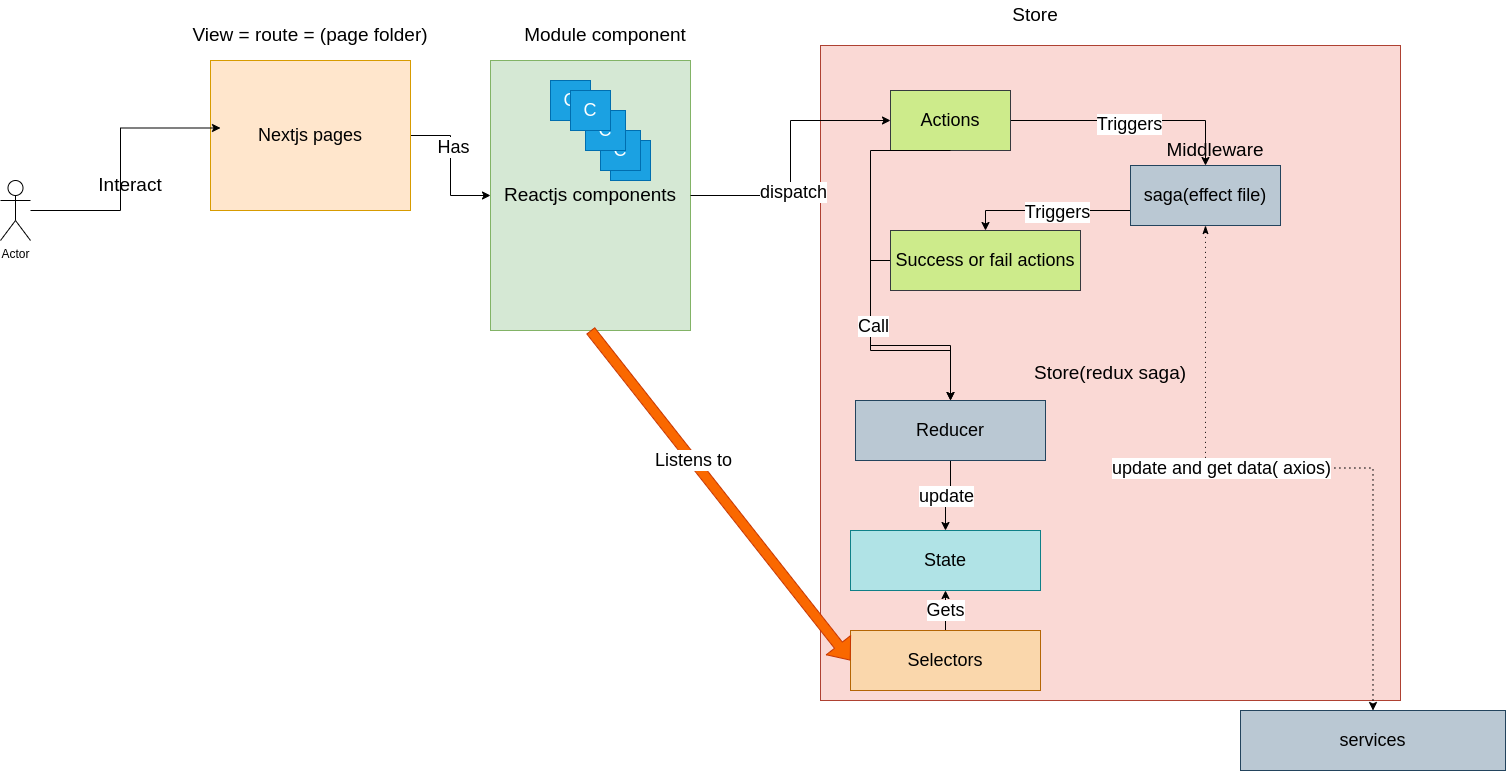

The diagram above was exported from draw.io. Its source (the exported page's mxGraphModel, read from the mxfile embedded in the PNG):
<mxGraphModel dx="3059" dy="805" grid="1" gridSize="10" guides="1" tooltips="1" connect="1" arrows="1" fold="1" page="1" pageScale="1" pageWidth="850" pageHeight="1100" math="0" shadow="0">
  <root>
    <mxCell id="0" />
    <mxCell id="1" parent="0" />
    <mxCell id="orpaVYDK35fuMfVv0qL1-15" style="edgeStyle=orthogonalEdgeStyle;rounded=0;orthogonalLoop=1;jettySize=auto;html=1;exitX=1;exitY=0.5;exitDx=0;exitDy=0;fontSize=19;" edge="1" parent="1" source="orpaVYDK35fuMfVv0qL1-2" target="orpaVYDK35fuMfVv0qL1-14">
      <mxGeometry relative="1" as="geometry" />
    </mxCell>
    <mxCell id="orpaVYDK35fuMfVv0qL1-19" value="Has" style="edgeLabel;html=1;align=center;verticalAlign=middle;resizable=0;points=[];fontSize=18;" vertex="1" connectable="0" parent="orpaVYDK35fuMfVv0qL1-15">
      <mxGeometry x="-0.2714" y="2" relative="1" as="geometry">
        <mxPoint as="offset" />
      </mxGeometry>
    </mxCell>
    <mxCell id="orpaVYDK35fuMfVv0qL1-2" value="&lt;font style=&quot;font-size: 18px;&quot;&gt;Nextjs pages&lt;/font&gt;" style="rounded=0;whiteSpace=wrap;html=1;fillColor=#ffe6cc;strokeColor=#d79b00;" vertex="1" parent="1">
      <mxGeometry x="-750" y="320" width="200" height="150" as="geometry" />
    </mxCell>
    <mxCell id="orpaVYDK35fuMfVv0qL1-5" value="&lt;font style=&quot;font-size: 19px;&quot;&gt;View = route = (page folder)&lt;/font&gt;" style="text;html=1;strokeColor=none;fillColor=none;align=center;verticalAlign=middle;whiteSpace=wrap;rounded=0;" vertex="1" parent="1">
      <mxGeometry x="-815" y="280" width="330" height="30" as="geometry" />
    </mxCell>
    <mxCell id="orpaVYDK35fuMfVv0qL1-8" style="edgeStyle=orthogonalEdgeStyle;rounded=0;orthogonalLoop=1;jettySize=auto;html=1;entryX=0.05;entryY=0.45;entryDx=0;entryDy=0;entryPerimeter=0;" edge="1" parent="1" source="orpaVYDK35fuMfVv0qL1-6" target="orpaVYDK35fuMfVv0qL1-2">
      <mxGeometry relative="1" as="geometry" />
    </mxCell>
    <mxCell id="orpaVYDK35fuMfVv0qL1-6" value="Actor" style="shape=umlActor;verticalLabelPosition=bottom;verticalAlign=top;html=1;outlineConnect=0;fillColor=none;" vertex="1" parent="1">
      <mxGeometry x="-960" y="440" width="30" height="60" as="geometry" />
    </mxCell>
    <mxCell id="orpaVYDK35fuMfVv0qL1-9" value="&lt;font style=&quot;font-size: 19px;&quot;&gt;Interact&lt;/font&gt;" style="text;html=1;strokeColor=none;fillColor=none;align=center;verticalAlign=middle;whiteSpace=wrap;rounded=0;" vertex="1" parent="1">
      <mxGeometry x="-860" y="430" width="60" height="30" as="geometry" />
    </mxCell>
    <mxCell id="orpaVYDK35fuMfVv0qL1-14" value="Reactjs components" style="rounded=0;whiteSpace=wrap;html=1;fillColor=#d5e8d4;strokeColor=#82b366;fontSize=19;" vertex="1" parent="1">
      <mxGeometry x="-470" y="320" width="200" height="270" as="geometry" />
    </mxCell>
    <mxCell id="orpaVYDK35fuMfVv0qL1-16" value="&lt;font style=&quot;font-size: 19px;&quot;&gt;Module component&lt;/font&gt;" style="text;html=1;strokeColor=none;fillColor=none;align=center;verticalAlign=middle;whiteSpace=wrap;rounded=0;" vertex="1" parent="1">
      <mxGeometry x="-520" y="280" width="330" height="30" as="geometry" />
    </mxCell>
    <mxCell id="orpaVYDK35fuMfVv0qL1-20" value="C" style="rounded=0;whiteSpace=wrap;html=1;fontSize=18;fillColor=#1ba1e2;strokeColor=#006EAF;fontColor=#ffffff;" vertex="1" parent="1">
      <mxGeometry x="-410" y="340" width="40" height="40" as="geometry" />
    </mxCell>
    <mxCell id="orpaVYDK35fuMfVv0qL1-21" value="C" style="rounded=0;whiteSpace=wrap;html=1;fontSize=18;fillColor=#1ba1e2;strokeColor=#006EAF;fontColor=#ffffff;" vertex="1" parent="1">
      <mxGeometry x="-350" y="400" width="40" height="40" as="geometry" />
    </mxCell>
    <mxCell id="orpaVYDK35fuMfVv0qL1-22" value="C" style="rounded=0;whiteSpace=wrap;html=1;fontSize=18;fillColor=#1ba1e2;strokeColor=#006EAF;fontColor=#ffffff;" vertex="1" parent="1">
      <mxGeometry x="-360" y="390" width="40" height="40" as="geometry" />
    </mxCell>
    <mxCell id="orpaVYDK35fuMfVv0qL1-23" value="C" style="rounded=0;whiteSpace=wrap;html=1;fontSize=18;fillColor=#1ba1e2;strokeColor=#006EAF;fontColor=#ffffff;" vertex="1" parent="1">
      <mxGeometry x="-375" y="370" width="40" height="40" as="geometry" />
    </mxCell>
    <mxCell id="orpaVYDK35fuMfVv0qL1-24" value="C" style="rounded=0;whiteSpace=wrap;html=1;fontSize=18;fillColor=#1ba1e2;strokeColor=#006EAF;fontColor=#ffffff;" vertex="1" parent="1">
      <mxGeometry x="-390" y="350" width="40" height="40" as="geometry" />
    </mxCell>
    <mxCell id="orpaVYDK35fuMfVv0qL1-25" value="Store(redux saga)" style="rounded=0;whiteSpace=wrap;html=1;fillColor=#fad9d5;strokeColor=#ae4132;fontSize=19;" vertex="1" parent="1">
      <mxGeometry x="-140" y="305" width="580" height="655" as="geometry" />
    </mxCell>
    <mxCell id="orpaVYDK35fuMfVv0qL1-38" style="edgeStyle=orthogonalEdgeStyle;rounded=0;orthogonalLoop=1;jettySize=auto;html=1;exitX=1;exitY=0.5;exitDx=0;exitDy=0;fontSize=18;startArrow=none;startFill=0;" edge="1" parent="1" source="orpaVYDK35fuMfVv0qL1-27" target="orpaVYDK35fuMfVv0qL1-33">
      <mxGeometry relative="1" as="geometry" />
    </mxCell>
    <mxCell id="orpaVYDK35fuMfVv0qL1-39" value="Triggers" style="edgeLabel;html=1;align=center;verticalAlign=middle;resizable=0;points=[];fontSize=18;" vertex="1" connectable="0" parent="orpaVYDK35fuMfVv0qL1-38">
      <mxGeometry x="-0.0167" y="-3" relative="1" as="geometry">
        <mxPoint as="offset" />
      </mxGeometry>
    </mxCell>
    <mxCell id="orpaVYDK35fuMfVv0qL1-27" value="Actions" style="rounded=0;whiteSpace=wrap;html=1;fontSize=18;fillColor=#cdeb8b;strokeColor=#36393d;" vertex="1" parent="1">
      <mxGeometry x="-70" y="350" width="120" height="60" as="geometry" />
    </mxCell>
    <mxCell id="orpaVYDK35fuMfVv0qL1-29" style="edgeStyle=orthogonalEdgeStyle;rounded=0;orthogonalLoop=1;jettySize=auto;html=1;exitX=1;exitY=0.5;exitDx=0;exitDy=0;fontSize=18;" edge="1" parent="1" source="orpaVYDK35fuMfVv0qL1-14" target="orpaVYDK35fuMfVv0qL1-27">
      <mxGeometry relative="1" as="geometry" />
    </mxCell>
    <mxCell id="orpaVYDK35fuMfVv0qL1-30" value="dispatch" style="edgeLabel;html=1;align=center;verticalAlign=middle;resizable=0;points=[];fontSize=18;" vertex="1" connectable="0" parent="orpaVYDK35fuMfVv0qL1-29">
      <mxGeometry x="-0.2436" y="-2" relative="1" as="geometry">
        <mxPoint as="offset" />
      </mxGeometry>
    </mxCell>
    <mxCell id="orpaVYDK35fuMfVv0qL1-51" style="edgeStyle=orthogonalEdgeStyle;rounded=0;orthogonalLoop=1;jettySize=auto;html=1;exitX=0.5;exitY=1;exitDx=0;exitDy=0;entryX=0.5;entryY=0;entryDx=0;entryDy=0;fontSize=18;startArrow=none;startFill=0;endArrow=classic;endFill=1;" edge="1" parent="1" source="orpaVYDK35fuMfVv0qL1-27" target="orpaVYDK35fuMfVv0qL1-45">
      <mxGeometry relative="1" as="geometry">
        <Array as="points">
          <mxPoint x="-90" y="410" />
          <mxPoint x="-90" y="610" />
          <mxPoint x="-10" y="610" />
        </Array>
      </mxGeometry>
    </mxCell>
    <mxCell id="orpaVYDK35fuMfVv0qL1-31" value="&lt;font style=&quot;font-size: 19px;&quot;&gt;Store&lt;/font&gt;" style="text;html=1;strokeColor=none;fillColor=none;align=center;verticalAlign=middle;whiteSpace=wrap;rounded=0;" vertex="1" parent="1">
      <mxGeometry x="-90" y="260" width="330" height="30" as="geometry" />
    </mxCell>
    <mxCell id="orpaVYDK35fuMfVv0qL1-43" style="edgeStyle=orthogonalEdgeStyle;rounded=0;orthogonalLoop=1;jettySize=auto;html=1;exitX=0.5;exitY=0;exitDx=0;exitDy=0;entryX=0;entryY=0.75;entryDx=0;entryDy=0;fontSize=18;startArrow=classic;startFill=1;endArrow=none;endFill=0;" edge="1" parent="1" source="orpaVYDK35fuMfVv0qL1-32" target="orpaVYDK35fuMfVv0qL1-33">
      <mxGeometry relative="1" as="geometry" />
    </mxCell>
    <mxCell id="orpaVYDK35fuMfVv0qL1-44" value="Triggers" style="edgeLabel;html=1;align=center;verticalAlign=middle;resizable=0;points=[];fontSize=18;" vertex="1" connectable="0" parent="orpaVYDK35fuMfVv0qL1-43">
      <mxGeometry x="0.1065" y="-1" relative="1" as="geometry">
        <mxPoint as="offset" />
      </mxGeometry>
    </mxCell>
    <mxCell id="orpaVYDK35fuMfVv0qL1-46" style="edgeStyle=orthogonalEdgeStyle;rounded=0;orthogonalLoop=1;jettySize=auto;html=1;exitX=0;exitY=0.5;exitDx=0;exitDy=0;fontSize=18;startArrow=none;startFill=0;endArrow=classic;endFill=1;" edge="1" parent="1" source="orpaVYDK35fuMfVv0qL1-32" target="orpaVYDK35fuMfVv0qL1-45">
      <mxGeometry relative="1" as="geometry" />
    </mxCell>
    <mxCell id="orpaVYDK35fuMfVv0qL1-52" value="Call" style="edgeLabel;html=1;align=center;verticalAlign=middle;resizable=0;points=[];fontSize=18;" vertex="1" connectable="0" parent="orpaVYDK35fuMfVv0qL1-46">
      <mxGeometry x="-0.2917" y="2" relative="1" as="geometry">
        <mxPoint as="offset" />
      </mxGeometry>
    </mxCell>
    <mxCell id="orpaVYDK35fuMfVv0qL1-32" value="Success or fail actions" style="rounded=0;whiteSpace=wrap;html=1;fontSize=18;fillColor=#cdeb8b;strokeColor=#36393d;" vertex="1" parent="1">
      <mxGeometry x="-70" y="490" width="190" height="60" as="geometry" />
    </mxCell>
    <mxCell id="orpaVYDK35fuMfVv0qL1-36" style="edgeStyle=orthogonalEdgeStyle;rounded=0;orthogonalLoop=1;jettySize=auto;html=1;exitX=0.5;exitY=1;exitDx=0;exitDy=0;fontSize=18;startArrow=classicThin;startFill=1;dashed=1;dashPattern=1 4;" edge="1" parent="1" source="orpaVYDK35fuMfVv0qL1-33" target="orpaVYDK35fuMfVv0qL1-35">
      <mxGeometry relative="1" as="geometry" />
    </mxCell>
    <mxCell id="orpaVYDK35fuMfVv0qL1-37" value="update and get data( axios)" style="edgeLabel;html=1;align=center;verticalAlign=middle;resizable=0;points=[];fontSize=18;" vertex="1" connectable="0" parent="orpaVYDK35fuMfVv0qL1-36">
      <mxGeometry x="-0.2097" relative="1" as="geometry">
        <mxPoint as="offset" />
      </mxGeometry>
    </mxCell>
    <mxCell id="orpaVYDK35fuMfVv0qL1-33" value="saga(effect file)" style="rounded=0;whiteSpace=wrap;html=1;fontSize=18;fillColor=#bac8d3;strokeColor=#23445d;" vertex="1" parent="1">
      <mxGeometry x="170" y="425" width="150" height="60" as="geometry" />
    </mxCell>
    <mxCell id="orpaVYDK35fuMfVv0qL1-34" value="&lt;font style=&quot;font-size: 19px;&quot;&gt;Middleware&lt;/font&gt;" style="text;html=1;strokeColor=none;fillColor=none;align=center;verticalAlign=middle;whiteSpace=wrap;rounded=0;" vertex="1" parent="1">
      <mxGeometry x="170" y="395" width="170" height="30" as="geometry" />
    </mxCell>
    <mxCell id="orpaVYDK35fuMfVv0qL1-35" value="services" style="rounded=0;whiteSpace=wrap;html=1;fontSize=18;fillColor=#bac8d3;strokeColor=#23445d;" vertex="1" parent="1">
      <mxGeometry x="280" y="970" width="265" height="60" as="geometry" />
    </mxCell>
    <mxCell id="orpaVYDK35fuMfVv0qL1-48" style="edgeStyle=orthogonalEdgeStyle;rounded=0;orthogonalLoop=1;jettySize=auto;html=1;fontSize=18;startArrow=none;startFill=0;endArrow=classic;endFill=1;" edge="1" parent="1" source="orpaVYDK35fuMfVv0qL1-45" target="orpaVYDK35fuMfVv0qL1-47">
      <mxGeometry relative="1" as="geometry" />
    </mxCell>
    <mxCell id="orpaVYDK35fuMfVv0qL1-50" value="update" style="edgeLabel;html=1;align=center;verticalAlign=middle;resizable=0;points=[];fontSize=18;" vertex="1" connectable="0" parent="orpaVYDK35fuMfVv0qL1-48">
      <mxGeometry x="0.0667" relative="1" as="geometry">
        <mxPoint as="offset" />
      </mxGeometry>
    </mxCell>
    <mxCell id="orpaVYDK35fuMfVv0qL1-45" value="Reducer" style="rounded=0;whiteSpace=wrap;html=1;fontSize=18;fillColor=#bac8d3;strokeColor=#23445d;" vertex="1" parent="1">
      <mxGeometry x="-105" y="660" width="190" height="60" as="geometry" />
    </mxCell>
    <mxCell id="orpaVYDK35fuMfVv0qL1-55" value="Gets" style="edgeStyle=orthogonalEdgeStyle;rounded=0;orthogonalLoop=1;jettySize=auto;html=1;exitX=0.5;exitY=1;exitDx=0;exitDy=0;fontSize=18;startArrow=classic;startFill=1;endArrow=none;endFill=0;" edge="1" parent="1" source="orpaVYDK35fuMfVv0qL1-47" target="orpaVYDK35fuMfVv0qL1-54">
      <mxGeometry relative="1" as="geometry" />
    </mxCell>
    <mxCell id="orpaVYDK35fuMfVv0qL1-47" value="State" style="rounded=0;whiteSpace=wrap;html=1;fontSize=18;fillColor=#b0e3e6;strokeColor=#0e8088;" vertex="1" parent="1">
      <mxGeometry x="-110" y="790" width="190" height="60" as="geometry" />
    </mxCell>
    <mxCell id="orpaVYDK35fuMfVv0qL1-54" value="Selectors" style="rounded=0;whiteSpace=wrap;html=1;fontSize=18;fillColor=#fad7ac;strokeColor=#b46504;" vertex="1" parent="1">
      <mxGeometry x="-110" y="890" width="190" height="60" as="geometry" />
    </mxCell>
    <mxCell id="orpaVYDK35fuMfVv0qL1-56" value="" style="shape=flexArrow;endArrow=classic;html=1;rounded=0;fontSize=18;exitX=0.5;exitY=1;exitDx=0;exitDy=0;entryX=0;entryY=0.5;entryDx=0;entryDy=0;fillColor=#fa6800;strokeColor=#C73500;" edge="1" parent="1" source="orpaVYDK35fuMfVv0qL1-14" target="orpaVYDK35fuMfVv0qL1-54">
      <mxGeometry width="50" height="50" relative="1" as="geometry">
        <mxPoint x="-370" y="700" as="sourcePoint" />
        <mxPoint x="-320" y="650" as="targetPoint" />
      </mxGeometry>
    </mxCell>
    <mxCell id="orpaVYDK35fuMfVv0qL1-57" value="Listens to" style="edgeLabel;html=1;align=center;verticalAlign=middle;resizable=0;points=[];fontSize=18;" vertex="1" connectable="0" parent="orpaVYDK35fuMfVv0qL1-56">
      <mxGeometry x="-0.2134" relative="1" as="geometry">
        <mxPoint as="offset" />
      </mxGeometry>
    </mxCell>
  </root>
</mxGraphModel>